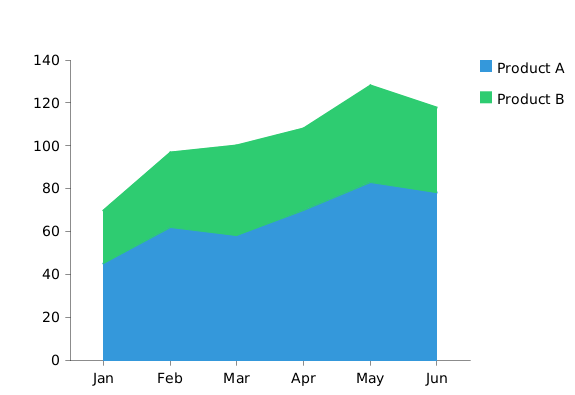

The diagram above was rendered by PlantUML. Its source (embedded in the PNG):
@startchart area-chart-basic
h-axis [Jan, Feb, Mar, Apr, May, Jun]
v-axis 0 --> 140 spacing 20
area "Product A" [45, 62, 58, 70, 83, 78] #3498db
area "Product B" [25, 35, 42, 38, 45, 40] #2ecc71
legend right
@endchart